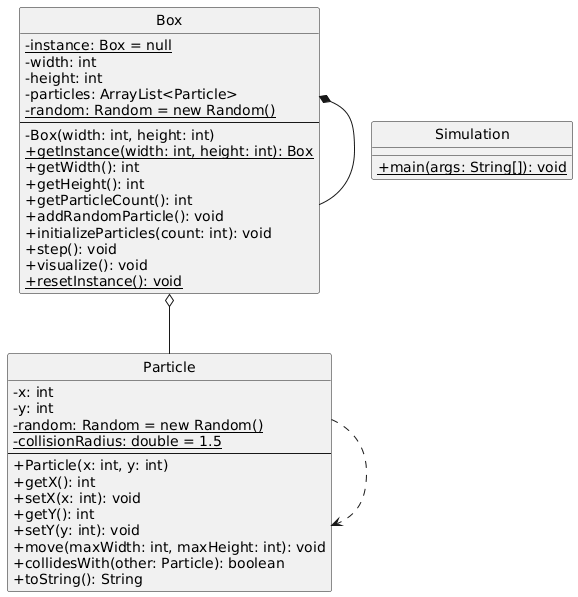

The diagram above was rendered by PlantUML. Its source (embedded in the PNG):
@startuml
skinparam classAttributeIconSize 0
hide circle

class Particle {
  -x: int
  -y: int
  -{static} random: Random = new Random()
  -{static} collisionRadius: double = 1.5
  --
  +Particle(x: int, y: int)
  +getX(): int
  +setX(x: int): void
  +getY(): int
  +setY(y: int): void
  +move(maxWidth: int, maxHeight: int): void
  +collidesWith(other: Particle): boolean
  +toString(): String
}

class Box {
  -{static} instance: Box = null
  -width: int
  -height: int
  -particles: ArrayList<Particle>
  -{static} random: Random = new Random()
  --
  -Box(width: int, height: int)
  +{static} getInstance(width: int, height: int): Box
  +getWidth(): int
  +getHeight(): int
  +getParticleCount(): int
  +addRandomParticle(): void
  +initializeParticles(count: int): void
  +step(): void
  +visualize(): void
  +{static} resetInstance(): void
}

class Simulation {
  +{static} main(args: String[]): void
}

Particle ..> Particle
Box *-- Box
Box o-- Particle
@enduml